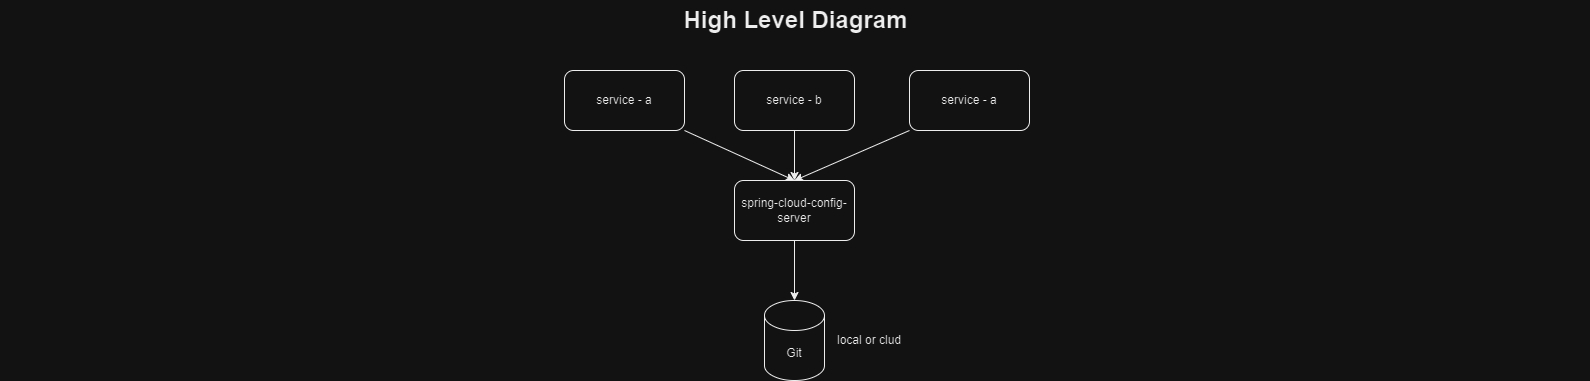

The diagram above was exported from draw.io. Its source (the exported page's mxGraphModel, read from the mxfile embedded in the PNG):
<mxGraphModel dx="1434" dy="750" grid="1" gridSize="10" guides="1" tooltips="1" connect="1" arrows="1" fold="1" page="1" pageScale="1.5" pageWidth="1169" pageHeight="826" background="none" math="0" shadow="0">
  <root>
    <mxCell id="0" style=";html=1;" />
    <mxCell id="1" style=";html=1;" parent="0" />
    <mxCell id="10b056a9c633e61c-30" value="High Level Diagram" style="text;strokeColor=none;fillColor=none;html=1;fontSize=24;fontStyle=1;verticalAlign=middle;align=center;" parent="1" vertex="1">
      <mxGeometry x="80" y="40" width="1590" height="40" as="geometry" />
    </mxCell>
    <mxCell id="-GPQVX6K0pLijkZrcA_C-1" value="service - a" style="rounded=1;whiteSpace=wrap;html=1;" parent="1" vertex="1">
      <mxGeometry x="989" y="110" width="120" height="60" as="geometry" />
    </mxCell>
    <mxCell id="-GPQVX6K0pLijkZrcA_C-2" value="spring-cloud-config-server" style="rounded=1;whiteSpace=wrap;html=1;" parent="1" vertex="1">
      <mxGeometry x="814" y="220" width="120" height="60" as="geometry" />
    </mxCell>
    <mxCell id="-GPQVX6K0pLijkZrcA_C-3" value="Git" style="shape=cylinder3;whiteSpace=wrap;html=1;boundedLbl=1;backgroundOutline=1;size=15;" parent="1" vertex="1">
      <mxGeometry x="844" y="340" width="60" height="80" as="geometry" />
    </mxCell>
    <mxCell id="-GPQVX6K0pLijkZrcA_C-4" value="" style="endArrow=classic;html=1;rounded=0;exitX=0.5;exitY=1;exitDx=0;exitDy=0;entryX=0.5;entryY=0;entryDx=0;entryDy=0;" parent="1" source="3n-Pw-Ypt7gt1p5KWaA1-1" target="-GPQVX6K0pLijkZrcA_C-2" edge="1">
      <mxGeometry width="50" height="50" relative="1" as="geometry">
        <mxPoint x="734" y="280" as="sourcePoint" />
        <mxPoint x="784" y="230" as="targetPoint" />
      </mxGeometry>
    </mxCell>
    <mxCell id="-GPQVX6K0pLijkZrcA_C-6" value="" style="endArrow=classic;html=1;rounded=0;exitX=0.5;exitY=1;exitDx=0;exitDy=0;entryX=0.5;entryY=0;entryDx=0;entryDy=0;entryPerimeter=0;" parent="1" source="-GPQVX6K0pLijkZrcA_C-2" target="-GPQVX6K0pLijkZrcA_C-3" edge="1">
      <mxGeometry width="50" height="50" relative="1" as="geometry">
        <mxPoint x="734" y="280" as="sourcePoint" />
        <mxPoint x="784" y="230" as="targetPoint" />
      </mxGeometry>
    </mxCell>
    <mxCell id="-GPQVX6K0pLijkZrcA_C-7" value="local or clud" style="text;html=1;strokeColor=none;fillColor=none;align=center;verticalAlign=middle;whiteSpace=wrap;rounded=0;" parent="1" vertex="1">
      <mxGeometry x="909" y="365" width="80" height="30" as="geometry" />
    </mxCell>
    <mxCell id="3n-Pw-Ypt7gt1p5KWaA1-1" value="service - b" style="rounded=1;whiteSpace=wrap;html=1;" vertex="1" parent="1">
      <mxGeometry x="814" y="110" width="120" height="60" as="geometry" />
    </mxCell>
    <mxCell id="3n-Pw-Ypt7gt1p5KWaA1-2" value="service - a" style="rounded=1;whiteSpace=wrap;html=1;" vertex="1" parent="1">
      <mxGeometry x="644" y="110" width="120" height="60" as="geometry" />
    </mxCell>
    <mxCell id="3n-Pw-Ypt7gt1p5KWaA1-5" value="" style="endArrow=classic;html=1;rounded=0;exitX=1;exitY=1;exitDx=0;exitDy=0;entryX=0.5;entryY=0;entryDx=0;entryDy=0;" edge="1" parent="1" source="3n-Pw-Ypt7gt1p5KWaA1-2" target="-GPQVX6K0pLijkZrcA_C-2">
      <mxGeometry width="50" height="50" relative="1" as="geometry">
        <mxPoint x="694" y="380" as="sourcePoint" />
        <mxPoint x="744" y="330" as="targetPoint" />
      </mxGeometry>
    </mxCell>
    <mxCell id="3n-Pw-Ypt7gt1p5KWaA1-6" value="" style="endArrow=classic;html=1;rounded=0;exitX=0;exitY=1;exitDx=0;exitDy=0;entryX=0.5;entryY=0;entryDx=0;entryDy=0;" edge="1" parent="1" source="-GPQVX6K0pLijkZrcA_C-1" target="-GPQVX6K0pLijkZrcA_C-2">
      <mxGeometry width="50" height="50" relative="1" as="geometry">
        <mxPoint x="694" y="380" as="sourcePoint" />
        <mxPoint x="744" y="330" as="targetPoint" />
      </mxGeometry>
    </mxCell>
  </root>
</mxGraphModel>